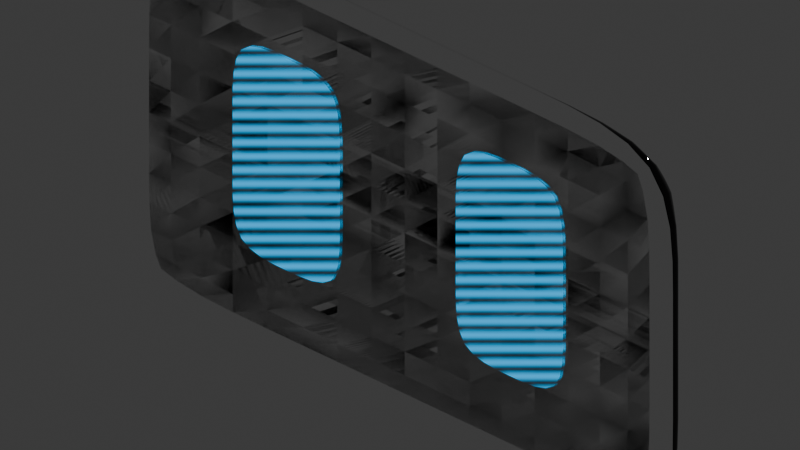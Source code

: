 # Source: aceyy.blend  (saved by Blender 5.0.118; exported with 4.5.12 LTS)
import bpy
from mathutils import Matrix  # noqa: F401  (used for matrix-valued properties, if any)

bpy.ops.wm.read_factory_settings(use_empty=True)
scene = bpy.context.scene
scene.name = 'Scene'

# ---- collections
col_collection = bpy.data.collections.new('Collection'); scene.collection.children.link(col_collection)

# ---- materials (node trees are filled in below, after node groups)
mat_material = bpy.data.materials.new('Material')
mat_material.use_raytrace_refraction = True
mat_material.use_screen_refraction = True
mat_material.thickness_mode = 'SLAB'
mat_material_001 = bpy.data.materials.new('Material.001')

# ---- material node trees
mat_material.use_nodes = True; mat_material.node_tree.nodes.clear()
_N = mat_material.node_tree.nodes; _L = mat_material.node_tree.links
n0 = _N.new('ShaderNodeBsdfPrincipled'); n0.name = 'Principled BSDF'; n0.location = (-200, 100)
n0.inputs[0].default_value = (0.0, 0.0, 0.0, 1.0)
n0.inputs[2].default_value = 0.0
n0.inputs[18].default_value = 1.0
n1 = _N.new('ShaderNodeOutputMaterial'); n1.name = 'Material Output'; n1.location = (200, 100)
_L.new(n0.outputs[0], n1.inputs[0])
n1.is_active_output = True
mat_material_001.use_nodes = True; mat_material_001.node_tree.nodes.clear()
_N = mat_material_001.node_tree.nodes; _L = mat_material_001.node_tree.links
n0 = _N.new('ShaderNodeOutputMaterial'); n0.name = 'Material Output'; n0.location = (200, 100)
n1 = _N.new('ShaderNodeMixShader'); n1.name = 'Mix Shader'; n1.location = (-32, 63)
n2 = _N.new('ShaderNodeEmission'); n2.name = 'Emission'; n2.location = (-240, 187)
n2.inputs[0].default_value = (0.007147, 0.4852, 1.0, 1.0)
n3 = _N.new('ShaderNodeBsdfTransparent'); n3.name = 'Transparent BSDF'; n3.location = (-233, -42)
n4 = _N.new('ShaderNodeTexWave'); n4.name = 'Wave Texture'; n4.location = (-495, 82)
n4.width = 160
n4.inputs[1].default_value = 2.5
n4.inputs[3].default_value = 5.0
n5 = _N.new('ShaderNodeMapping'); n5.name = 'Mapping'; n5.location = (-675, 42)
n5.inputs[2].default_value = (0.0, 0.0, 1.571)
n6 = _N.new('ShaderNodeTexCoord'); n6.name = 'Texture Coordinate'; n6.location = (-855, 42)
_L.new(n2.outputs[0], n1.inputs[1])
_L.new(n1.outputs[0], n0.inputs[0])
_L.new(n3.outputs[0], n1.inputs[2])
_L.new(n5.outputs[0], n4.inputs[0])
_L.new(n6.outputs[4], n5.inputs[0])
_L.new(n4.outputs[0], n3.inputs[0])
_L.new(n4.outputs[1], n1.inputs[0])
n0.is_active_output = True

# ---- world
world_world = bpy.data.worlds.new('World'); scene.world = world_world
world_world.use_nodes = True; world_world.node_tree.nodes.clear()
_N = world_world.node_tree.nodes; _L = world_world.node_tree.links
n0 = _N.new('ShaderNodeOutputWorld'); n0.name = 'World Output'; n0.location = (200, 100)
n1 = _N.new('ShaderNodeBackground'); n1.name = 'Background'; n1.location = (-200, 100)
n1.inputs[0].default_value = (0.05088, 0.05088, 0.05088, 1.0)
_L.new(n1.outputs[0], n0.inputs[0])
n0.is_active_output = True
world_world.color = (0.05088, 0.05088, 0.05088)
world_world.sun_shadow_jitter_overblur = 0.0

# ---- cameras
cam_camera = bpy.data.cameras.new('Camera')
cam_camera.type = 'ORTHO'
cam_camera.clip_end = 100.0
cam_camera.ortho_scale = 7.314

# ---- lights
light_light = bpy.data.lights.new('Light', 'POINT')
light_light.energy = 1000.0
light_light.shadow_soft_size = 0.1

# ---- meshes
me_plane = bpy.data.meshes.new('Plane')
me_plane.from_pydata([(-1.0, -1.0, 0.0), (1.0, -1.0, 0.0), (-1.0, 1.0, 0.0), (1.0, 1.0, 0.0), (-0.4783, -1.0, 0.0), (-0.4783, 1.0, 0.0), (0.02899, -1.0, 0.0), (0.02899, 1.0, 0.0), (0.4854, -1.0, 0.0), (0.4854, 1.0, 0.0), (-1.0, 0.25, 0.0), (1.0, 0.25, 0.0), (-0.4783, 0.25, 0.0), (0.02899, 0.25, 0.0), (0.4854, 0.25, 0.0), (-1.0, -0.3839, 0.0), (1.0, -0.3839, 0.0), (-0.4783, -0.3839, 0.0), (0.02899, -0.3839, 0.0), (0.4854, -0.3839, 0.0), (-1.0, -0.9999, 0.0), (1.0, -1.0, 0.0), (-1.0, 1.0, 0.0), (1.0, 0.9999, 0.0), (-0.4783, -1.0, 0.0), (-0.4783, 1.0, 0.0), (0.02894, -1.0, 0.0), (0.02894, 1.0, 0.0), (0.4854, -1.0, 0.0), (0.4853, 1.0, 0.0), (-1.0, 0.2501, 0.0), (1.0, 0.2501, 0.0), (-0.4783, 1.0, 0.0), (-0.4783, -1.0, 0.0), (1.0, 0.9999, 0.0), (-1.0, -0.384, 0.0), (1.0, -0.3839, 0.0), (-1.0, 1.0, 0.0), (1.0, -1.0, 0.0), (-1.0, -0.9999, 0.0), (-1.0, -0.9999, 0.0), (1.0, -1.0, 0.0), (-1.0, 1.0, 0.0), (1.0, 0.9999, 0.0), (-0.4783, -1.0, 0.0), (-0.4783, 1.0, 0.0), (0.02894, -1.0, 0.0), (0.02894, 1.0, 0.0), (0.4854, -1.0, 0.0), (0.4853, 1.0, 0.0), (-1.0, 0.2501, 0.0), (1.0, 0.2501, 0.0), (-0.4783, 0.2501, 0.0), (0.02899, 0.2501, 0.0), (0.4854, 0.2501, 0.0), (-1.0, -0.384, 0.0), (1.0, -0.3839, 0.0), (-0.4783, -0.3839, 0.0), (0.02899, -0.3839, 0.0), (0.4854, -0.3839, 0.0), (0.02894, -1.0, 0.0), (0.02894, 1.0, 0.0), (0.4854, -1.0, 0.0), (0.4853, 1.0, 0.0), (-1.0, 0.2501, 0.0), (1.0, 0.2501, 0.0), (-1.0, -0.384, 0.0), (1.0, -0.3839, 0.0), (-0.4783, 1.0, -0.3213), (-0.4783, -1.0, -0.3213), (1.0, 0.9999, -0.3213), (-1.0, 1.0, -0.3213), (1.0, -1.0, -0.3213), (-1.0, -0.9999, -0.3213), (0.02894, -1.0, -0.3213), (0.02894, 1.0, -0.3213), (0.4854, -1.0, -0.3213), (0.4853, 1.0, -0.3213), (-1.0, 0.2501, -0.3213), (1.0, 0.2501, -0.3213), (-0.4783, 0.2501, -0.3213), (0.02899, 0.2501, -0.3213), (0.4854, 0.2501, -0.3213), (-1.0, -0.384, -0.3213), (1.0, -0.3839, -0.3213), (-0.4783, -0.3839, -0.3213), (0.02899, -0.3839, -0.3213), (0.4854, -0.3839, -0.3213)], [], [(14, 9, 3, 11), (10, 2, 5, 12), (12, 5, 7, 13), (13, 7, 9, 14), (18, 13, 14, 19), (17, 12, 13, 18), (15, 10, 12, 17), (19, 14, 11, 16), (8, 19, 16, 1), (0, 15, 17, 4), (4, 17, 18, 6), (6, 18, 19, 8), (37, 64, 78, 71), (64, 66, 83, 78), (62, 38, 72, 76), (33, 60, 74, 69), (65, 34, 70, 79), (63, 61, 75, 77), (32, 37, 71, 68), (67, 65, 79, 84), (39, 33, 69, 73), (60, 62, 76, 74), (61, 32, 68, 75), (34, 63, 77, 70), (9, 7, 27, 29), (1, 16, 36, 21), (8, 1, 21, 28), (11, 3, 23, 31), (6, 8, 28, 26), (5, 2, 22, 25), (3, 9, 29, 23), (0, 4, 24, 20), (7, 5, 25, 27), (2, 10, 30, 22), (16, 11, 31, 36), (4, 6, 26, 24), (10, 15, 35, 30), (15, 0, 20, 35), (54, 49, 43, 51), (50, 42, 45, 52), (52, 45, 47, 53), (53, 47, 49, 54), (58, 53, 54, 59), (57, 52, 53, 58), (55, 50, 52, 57), (59, 54, 51, 56), (48, 59, 56, 41), (40, 55, 57, 44), (44, 57, 58, 46), (46, 58, 59, 48), (56, 51, 65, 67), (44, 46, 60, 33), (50, 55, 66, 64), (55, 40, 39, 66), (49, 47, 61, 63), (41, 56, 67, 38), (48, 41, 38, 62), (51, 43, 34, 65), (46, 48, 62, 60), (45, 42, 37, 32), (43, 49, 63, 34), (40, 44, 33, 39), (47, 45, 32, 61), (42, 50, 64, 37), (74, 76, 87, 86), (69, 74, 86, 85), (73, 69, 85, 83), (76, 72, 84, 87), (87, 84, 79, 82), (83, 85, 80, 78), (85, 86, 81, 80), (86, 87, 82, 81), (81, 82, 77, 75), (80, 81, 75, 68), (78, 80, 68, 71), (82, 79, 70, 77), (66, 39, 73, 83), (38, 67, 84, 72)])
me_plane.polygons.foreach_set('use_smooth', [True] * 78)
_uv = me_plane.uv_layers.new(name='UVMap')
_uv.uv.foreach_set('vector', [0.7427, 0.625, 0.7427, 1.0, 1.0, 1.0, 1.0, 0.625, 0.0, 0.625, 0.0, 1.0, 0.2609, 1.0, 0.2609, 0.625, 0.2609, 0.625, 0.2609, 1.0, 0.5145, 1.0, 0.5145, 0.625, 0.5145, 0.625, 0.5145, 1.0, 0.7427, 1.0, 0.7427, 0.625, 0.5145, 0.308, 0.5145, 0.625, 0.7427, 0.625, 0.7427, 0.308, 0.2609, 0.308, 0.2609, 0.625, 0.5145, 0.625, 0.5145, 0.308, 0.0, 0.308, 0.0, 0.625, 0.2609, 0.625, 0.2609, 0.308, 0.7427, 0.308, 0.7427, 0.625, 1.0, 0.625, 1.0, 0.308, 0.7427, 0.0, 0.7427, 0.308, 1.0, 0.308, 1.0, 0.0, 0.0, 0.0, 0.0, 0.308, 0.2609, 0.308, 0.2609, 0.0, 0.2609, 0.0, 0.2609, 0.308, 0.5145, 0.308, 0.5145, 0.0, 0.5145, 0.0, 0.5145, 0.308, 0.7427, 0.308, 0.7427, 0.0, 2.44e-05, 1.0, 0.0, 0.625, 0.0, 0.625, 2.44e-05, 1.0, 0.0, 0.625, 0.0, 0.308, 0.0, 0.308, 0.0, 0.625, 0.7427, 0.0, 1.0, 0.0, 1.0, 0.0, 0.7427, 0.0, 0.2608, 0.0, 0.5145, 0.0, 0.5145, 0.0, 0.2608, 0.0, 1.0, 0.625, 1.0, 1.0, 1.0, 1.0, 1.0, 0.625, 0.7427, 1.0, 0.5145, 1.0, 0.5145, 1.0, 0.7427, 1.0, 0.2608, 1.0, 2.44e-05, 1.0, 2.44e-05, 1.0, 0.2608, 1.0, 1.0, 0.3081, 1.0, 0.625, 1.0, 0.625, 1.0, 0.3081, 0.0, 2.886e-05, 0.2608, 0.0, 0.2608, 0.0, 0.0, 2.886e-05, 0.5145, 0.0, 0.7427, 0.0, 0.7427, 0.0, 0.5145, 0.0, 0.5145, 1.0, 0.2608, 1.0, 0.2608, 1.0, 0.5145, 1.0, 1.0, 1.0, 0.7427, 1.0, 0.7427, 1.0, 1.0, 1.0, 0.7427, 1.0, 0.5145, 1.0, 0.5145, 1.0, 0.7427, 1.0, 1.0, 0.0, 1.0, 0.308, 1.0, 0.3081, 1.0, 0.0, 0.7427, 0.0, 1.0, 0.0, 1.0, 0.0, 0.7427, 0.0, 1.0, 0.625, 1.0, 1.0, 1.0, 1.0, 1.0, 0.625, 0.5145, 0.0, 0.7427, 0.0, 0.7427, 0.0, 0.5145, 0.0, 0.2609, 1.0, 0.0, 1.0, 2.44e-05, 1.0, 0.2608, 1.0, 1.0, 1.0, 0.7427, 1.0, 0.7427, 1.0, 1.0, 1.0, 0.0, 0.0, 0.2609, 0.0, 0.2608, 0.0, 0.0, 2.886e-05, 0.5145, 1.0, 0.2609, 1.0, 0.2608, 1.0, 0.5145, 1.0, 0.0, 1.0, 0.0, 0.625, 0.0, 0.625, 2.44e-05, 1.0, 1.0, 0.308, 1.0, 0.625, 1.0, 0.625, 1.0, 0.3081, 0.2609, 0.0, 0.5145, 0.0, 0.5145, 0.0, 0.2608, 0.0, 0.0, 0.625, 0.0, 0.308, 0.0, 0.308, 0.0, 0.625, 0.0, 0.308, 0.0, 0.0, 0.0, 2.886e-05, 0.0, 0.308, 0.7427, 0.625, 0.7427, 1.0, 1.0, 1.0, 1.0, 0.625, 0.0, 0.625, 2.44e-05, 1.0, 0.2608, 1.0, 0.2609, 0.625, 0.2609, 0.625, 0.2608, 1.0, 0.5145, 1.0, 0.5145, 0.625, 0.5145, 0.625, 0.5145, 1.0, 0.7427, 1.0, 0.7427, 0.625, 0.5145, 0.3081, 0.5145, 0.625, 0.7427, 0.625, 0.7427, 0.3081, 0.2609, 0.3081, 0.2609, 0.625, 0.5145, 0.625, 0.5145, 0.3081, 0.0, 0.308, 0.0, 0.625, 0.2609, 0.625, 0.2609, 0.3081, 0.7427, 0.3081, 0.7427, 0.625, 1.0, 0.625, 1.0, 0.3081, 0.7427, 0.0, 0.7427, 0.3081, 1.0, 0.3081, 1.0, 0.0, 0.0, 2.886e-05, 0.0, 0.308, 0.2609, 0.3081, 0.2608, 0.0, 0.2608, 0.0, 0.2609, 0.3081, 0.5145, 0.3081, 0.5145, 0.0, 0.5145, 0.0, 0.5145, 0.3081, 0.7427, 0.3081, 0.7427, 0.0, 1.0, 0.3081, 1.0, 0.625, 1.0, 0.625, 1.0, 0.3081, 0.2608, 0.0, 0.5145, 0.0, 0.5145, 0.0, 0.2608, 0.0, 0.0, 0.625, 0.0, 0.308, 0.0, 0.308, 0.0, 0.625, 0.0, 0.308, 0.0, 2.886e-05, 0.0, 2.886e-05, 0.0, 0.308, 0.7427, 1.0, 0.5145, 1.0, 0.5145, 1.0, 0.7427, 1.0, 1.0, 0.0, 1.0, 0.3081, 1.0, 0.3081, 1.0, 0.0, 0.7427, 0.0, 1.0, 0.0, 1.0, 0.0, 0.7427, 0.0, 1.0, 0.625, 1.0, 1.0, 1.0, 1.0, 1.0, 0.625, 0.5145, 0.0, 0.7427, 0.0, 0.7427, 0.0, 0.5145, 0.0, 0.2608, 1.0, 2.44e-05, 1.0, 2.44e-05, 1.0, 0.2608, 1.0, 1.0, 1.0, 0.7427, 1.0, 0.7427, 1.0, 1.0, 1.0, 0.0, 2.886e-05, 0.2608, 0.0, 0.2608, 0.0, 0.0, 2.886e-05, 0.5145, 1.0, 0.2608, 1.0, 0.2608, 1.0, 0.5145, 1.0, 2.44e-05, 1.0, 0.0, 0.625, 0.0, 0.625, 2.44e-05, 1.0, 0.5145, 0.0, 0.7427, 0.0, 0.7427, 0.3081, 0.5145, 0.3081, 0.2608, 0.0, 0.5145, 0.0, 0.5145, 0.3081, 0.2609, 0.3081, 0.0, 2.886e-05, 0.2608, 0.0, 0.2609, 0.3081, 0.0, 0.308, 0.7427, 0.0, 1.0, 0.0, 1.0, 0.3081, 0.7427, 0.3081, 0.7427, 0.3081, 1.0, 0.3081, 1.0, 0.625, 0.7427, 0.625, 0.0, 0.308, 0.2609, 0.3081, 0.2609, 0.625, 0.0, 0.625, 0.2609, 0.3081, 0.5145, 0.3081, 0.5145, 0.625, 0.2609, 0.625, 0.5145, 0.3081, 0.7427, 0.3081, 0.7427, 0.625, 0.5145, 0.625, 0.5145, 0.625, 0.7427, 0.625, 0.7427, 1.0, 0.5145, 1.0, 0.2609, 0.625, 0.5145, 0.625, 0.5145, 1.0, 0.2608, 1.0, 0.0, 0.625, 0.2609, 0.625, 0.2608, 1.0, 2.44e-05, 1.0, 0.7427, 0.625, 1.0, 0.625, 1.0, 1.0, 0.7427, 1.0, 0.0, 0.308, 0.0, 2.886e-05, 0.0, 2.886e-05, 0.0, 0.308, 1.0, 0.0, 1.0, 0.3081, 1.0, 0.3081, 1.0, 0.0])
me_plane.materials.append(mat_material)
me_plane.update()
me_plane_001 = bpy.data.meshes.new('Plane.001')
me_plane_001.from_pydata([(-2.203, 0.4895, -1.067), (-0.7714, 0.4895, -1.067), (-2.203, 0.4895, 1.097), (-0.7714, 0.4895, 1.097), (-1.487, 0.4895, -1.067), (-1.487, 0.4895, 1.097), (-2.203, 0.4895, 0.3353), (-2.203, 0.4895, -0.3858), (-0.7714, 0.4895, -0.3858), (-0.7714, 0.4895, 0.3353), (-1.487, 0.4895, -0.3858), (-1.487, 0.4895, 0.3353)], [], [(11, 9, 3, 5), (6, 11, 5, 2), (0, 4, 10, 7), (7, 10, 11, 6), (4, 1, 8, 10), (10, 8, 9, 11)])
_uv = me_plane_001.uv_layers.new(name='UVMap')
_uv.uv.foreach_set('vector', [0.5, 0.648, 1.0, 0.648, 1.0, 1.0, 0.5, 1.0, 0.0, 0.648, 0.5, 0.648, 0.5, 1.0, 0.0, 1.0, 0.0, 0.0, 0.5, 0.0, 0.5, 0.3147, 0.0, 0.3147, 0.0, 0.3147, 0.5, 0.3147, 0.5, 0.648, 0.0, 0.648, 0.5, 0.0, 1.0, 0.0, 1.0, 0.3147, 0.5, 0.3147, 0.5, 0.3147, 1.0, 0.3147, 1.0, 0.648, 0.5, 0.648])
me_plane_001.materials.append(mat_material_001)
me_plane_001.update()

# ---- objects
ob_light = bpy.data.objects.new('Light', light_light)
ob_camera = bpy.data.objects.new('Camera', cam_camera)
ob_plane = bpy.data.objects.new('Plane', me_plane)
ob_plane_001 = bpy.data.objects.new('Plane.001', me_plane_001)

# ---- transforms, parenting, visibility, modifiers, constraints
ob_light.location = (4.076, 1.005, 5.904)
ob_light.rotation_euler = (0.6503, 0.05522, 1.866)
ob_light.lock_rotations_4d = False
ob_light.empty_display_type = 'ARROWS'
ob_light.color = (0.0, 0.0, 0.0, 0.0)
ob_light.lineart.crease_threshold = 0.0
ob_camera.location = (7.359, -6.926, 4.958)
ob_camera.rotation_euler = (1.109, 0.0, 0.8149)
ob_camera.lock_rotation = (True, True, True)
ob_camera.lock_rotations_4d = False
ob_camera.empty_display_type = 'ARROWS'
ob_camera.color = (0.0, 0.0, 0.0, 0.0)
ob_camera.display_type = 'WIRE'
ob_camera.lineart.crease_threshold = 0.0
ob_plane.location = (0.0, 0.0, 0.0)
ob_plane.rotation_euler = (1.571, -0.0, 0.0)
ob_plane.scale = (3.65, 1.969, 1.51)
_m = ob_plane.modifiers.new('Subdivision', 'SUBSURF')
ob_plane_001.location = (0.0, -0.5072, 0.0)
_m = ob_plane_001.modifiers.new('Mirror', 'MIRROR')
_m = ob_plane_001.modifiers.new('Subdivision', 'SUBSURF')

# ---- collection membership
col_collection.objects.link(ob_light)
col_collection.objects.link(ob_camera)
col_collection.objects.link(ob_plane)
col_collection.objects.link(ob_plane_001)

# ---- scene / render settings (as saved in the file)
scene.camera = ob_camera
scene.frame_start = 1; scene.frame_end = 250; scene.frame_set(30)
scene.render.engine = 'BLENDER_EEVEE_NEXT'
scene.render.bake_bias = 0.0
scene.render.bake_samples = 0
scene.cycles.sampling_pattern = 'TABULATED_SOBOL'
scene.eevee.use_volume_custom_range = False
scene.eevee.use_raytracing = True
bpy.context.view_layer.update()
